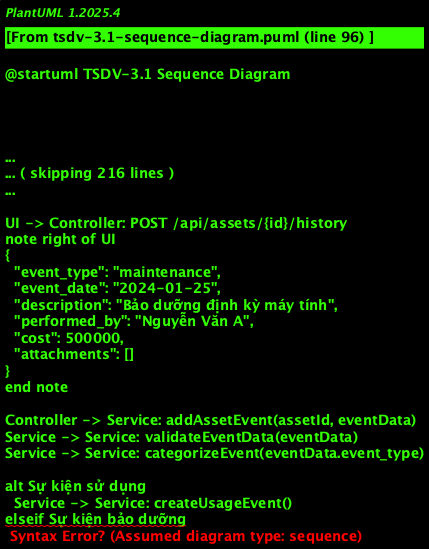

The diagram above was rendered by PlantUML. Its source (embedded in the PNG):
@startuml TSDV-3.1 Sequence Diagram
!theme plain
skinparam backgroundColor #FFFFFF
skinparam participant {
  BackgroundColor #E3F2FD
  BorderColor #1976D2
  FontColor #0D47A1
}
skinparam actor {
  BackgroundColor #FFF3E0
  BorderColor #F57C00
  FontColor #E65100
}
skinparam database {
  BackgroundColor #F3E5F5
  BorderColor #7B1FA2
  FontColor #4A148C
}

title TSDV-3.1: Theo dõi lịch sử sử dụng, bảo hành, bảo dưỡng của Tài sản - Sequence Diagram

actor "Cán bộ\nQuản lý Tài sản" as User
participant "Giao diện\nQuản lý Tài sản" as UI
participant "Asset History\nController" as Controller
participant "Asset History\nService" as Service
participant "Asset\nRepository" as AssetRepo
participant "Asset History\nRepository" as HistoryRepo
participant "File Upload\nService" as FileService
participant "Notification\nService" as NotificationService
participant "Database" as DB

User -> UI: Truy cập trang quản lý tài sản
UI -> Controller: GET /api/assets
Controller -> Service: getAssets()
Service -> AssetRepo: findAll()
AssetRepo -> DB: SELECT * FROM assets
DB --> AssetRepo: Assets data
AssetRepo --> Service: Assets list
Service --> Controller: Assets response
Controller --> UI: Hiển thị danh sách tài sản

User -> UI: Chọn tài sản cần xem lịch sử
UI -> Controller: GET /api/assets/{id}
Controller -> Service: getAssetById(id)
Service -> AssetRepo: findById(id)
AssetRepo -> DB: SELECT * FROM assets WHERE id = ?
DB --> AssetRepo: Asset data
AssetRepo --> Service: Asset details
Service --> Controller: Asset response
Controller --> UI: Hiển thị chi tiết tài sản

User -> UI: Nhấn vào phần "Lịch sử"
UI -> Controller: GET /api/assets/{id}/history
Controller -> Service: getAssetHistory(id)
Service -> HistoryRepo: getHistoryByAsset(id)
HistoryRepo -> DB: SELECT * FROM asset_history WHERE asset_id = ? ORDER BY event_date DESC
DB --> HistoryRepo: History data
HistoryRepo --> Service: Asset history
Service --> Controller: Asset history response
Controller --> UI: Hiển thị timeline lịch sử

User -> UI: Nhấn "Thêm sự kiện"
UI -> Controller: GET /api/assets/{id}/history/add
Controller -> Service: getEventTypes()
Service --> Controller: Event types response
Controller --> UI: Hiển thị form thêm sự kiện

User -> UI: Nhập thông tin sự kiện
note right of User
  - Loại sự kiện: Sử dụng/Bảo dưỡng/Bảo hành/Sửa chữa/Kiểm tra
  - Ngày thực hiện
  - Mô tả sự kiện
  - Người thực hiện
  - Chi phí liên quan
  - File đính kèm (tùy chọn)
end note

UI -> Controller: POST /api/assets/{id}/history
note right of UI
{
  "event_type": "maintenance",
  "event_date": "2024-01-25",
  "description": "Bảo dưỡng định kỳ máy tính",
  "performed_by": "Nguyễn Văn A",
  "cost": 500000,
  "attachments": []
}
end note

Controller -> Service: addAssetEvent(assetId, eventData)
Service -> Service: validateEventData(eventData)
Service -> Service: categorizeEvent(eventData.event_type)

alt Sự kiện sử dụng
  Service -> Service: createUsageEvent()
elseif Sự kiện bảo dưỡng
  Service -> Service: createMaintenanceEvent()
elseif Sự kiện bảo hành
  Service -> Service: createWarrantyEvent()
elseif Sự kiện sửa chữa
  Service -> Service: createRepairEvent()
else Sự kiện kiểm tra
  Service -> Service: createInspectionEvent()
end

Service -> HistoryRepo: saveEvent(assetId, eventData)
HistoryRepo -> DB: INSERT INTO asset_history (...)
DB --> HistoryRepo: Event saved successfully
HistoryRepo --> Service: Event created

alt Có file đính kèm
  Service -> FileService: uploadAttachment(file)
  FileService -> FileService: validateFile(file)
  FileService -> FileService: saveFile(file)
  FileService --> Service: File uploaded
end

Service -> Service: updateAssetMetadata(assetId)
Service -> AssetRepo: updateLastEventDate(assetId)
AssetRepo -> DB: UPDATE assets SET last_event_date = ? WHERE id = ?
DB --> AssetRepo: Asset updated
AssetRepo --> Service: Asset metadata updated

Service -> NotificationService: notifyAssetEvent(assetId, eventData)
NotificationService -> NotificationService: determineRecipients()
NotificationService -> DB: INSERT INTO notifications (...)
DB --> NotificationService: Notification created
NotificationService --> Service: Notification sent

Service --> Controller: Event created successfully
Controller --> UI: Thông báo thêm sự kiện thành công

UI -> Controller: GET /api/assets/{id}/history
Controller -> Service: getAssetHistory(id)
Service -> HistoryRepo: getHistoryByAsset(id)
HistoryRepo -> DB: SELECT * FROM asset_history WHERE asset_id = ?
DB --> HistoryRepo: Updated history data
HistoryRepo --> Service: Updated asset history
Service --> Controller: Updated history response
Controller --> UI: Cập nhật timeline lịch sử

User -> UI: Xem thống kê chi phí (tùy chọn)
UI -> Controller: GET /api/assets/{id}/history/statistics
Controller -> Service: getAssetHistoryStatistics(id)
Service -> HistoryRepo: getCostStatistics(id)
HistoryRepo -> DB: SELECT SUM(cost) FROM asset_history WHERE asset_id = ? AND event_type = ?
DB --> HistoryRepo: Cost statistics
HistoryRepo --> Service: Statistics data
Service --> Controller: Statistics response
Controller --> UI: Hiển thị báo cáo thống kê

User -> UI: Xuất báo cáo lịch sử (tùy chọn)
UI -> Controller: POST /api/assets/{id}/history/export
Controller -> Service: exportAssetHistory(id, format)
Service -> HistoryRepo: getHistoryForExport(id)
HistoryRepo -> DB: SELECT * FROM asset_history WHERE asset_id = ?
DB --> HistoryRepo: History data for export
HistoryRepo --> Service: History data
Service -> Service: generateReport(historyData, format)
Service --> Controller: Report file
Controller --> UI: Tải xuống báo cáo lịch sử

@enduml